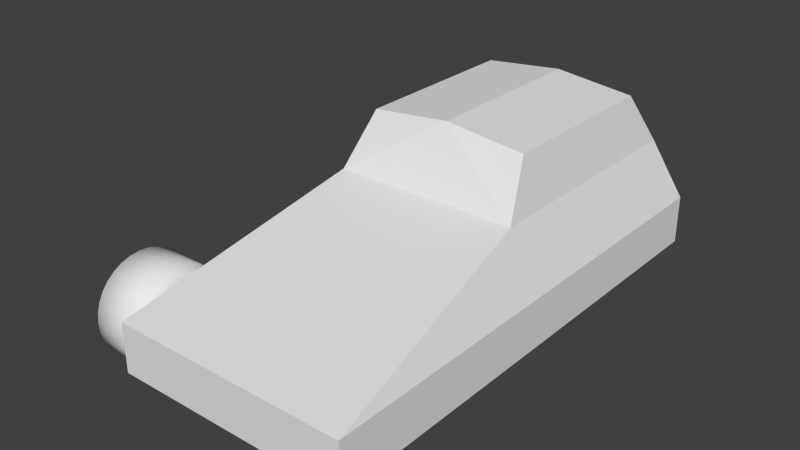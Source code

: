 # Source: GreatCar3D.blend  (saved by Blender 2.73.0; exported with 4.5.12 LTS)
import bpy
from mathutils import Matrix  # noqa: F401  (used for matrix-valued properties, if any)

bpy.ops.wm.read_factory_settings(use_empty=True)
scene = bpy.context.scene
scene.name = 'Scene'

# ---- collections
col_collection_1 = bpy.data.collections.new('Collection 1'); scene.collection.children.link(col_collection_1)

# ---- world
world_world = bpy.data.worlds.new('World'); scene.world = world_world
world_world.color = (0.05088, 0.05088, 0.05088)
world_world.use_sun_shadow = False
world_world.sun_shadow_jitter_overblur = 0.0
world_world.cycles.sampling_method = 'MANUAL'
world_world.cycles.sample_map_resolution = 256

# ---- meshes
me_cylinder_001 = bpy.data.meshes.new('Cylinder.001')
me_cylinder_001.from_pydata([(-0.000609, -0.03476, -5.96e-08), (-0.000609, -0.01738, 0.03011), (-0.000609, 0.01738, 0.03011), (-0.0006091, 0.03476, -6.264e-08), (-0.0006091, 0.01738, -0.03011), (-0.0006091, -0.01738, -0.03011), (-0.1033, -0.03476, -5.742e-08), (-0.1033, -0.01738, 0.03011), (-0.1033, 0.01738, 0.03011), (-0.1033, 0.03476, -6.046e-08), (-0.1033, 0.01738, -0.03011), (-0.1033, -0.01738, -0.03011), (-0.07726, -0.1037, -1.765e-08), (-0.07726, 0.1017, -0.02024), (-0.07726, 0.1037, 1.615e-08), (-0.07726, -0.1017, 0.02024), (-0.08185, -2.931e-07, 0.1037), (-0.08185, -0.02024, -0.1017), (-0.08185, -2.41e-07, -0.1037), (-0.08185, 0.02024, 0.1017), (-0.06579, -0.07336, 0.07336), (-0.06579, 0.05764, -0.08626), (-0.06579, 0.07336, -0.07336), (-0.06579, -0.05764, 0.08626), (-0.0864, 0.07336, 0.07336), (-0.0864, -0.08626, -0.05764), (-0.0864, -0.07336, -0.07336), (-0.0864, 0.08626, 0.05764), (-0.04878, -0.1037, -1.765e-08), (-0.04878, 0.1017, -0.02024), (-0.04878, 0.1037, 1.615e-08), (-0.04878, -0.1017, 0.02024), (-0.05338, -2.974e-07, 0.1037), (-0.05338, -0.02024, -0.1017), (-0.05338, -2.453e-07, -0.1037), (-0.05338, 0.02024, 0.1017), (-0.03731, -0.07336, 0.07336), (-0.03731, 0.05764, -0.08626), (-0.03731, 0.07336, -0.07336), (-0.03731, -0.05764, 0.08626), (-0.05793, 0.07336, 0.07336), (-0.05793, -0.08626, -0.05764), (-0.05793, -0.07336, -0.07336), (-0.05793, 0.08626, 0.05764), (-0.09792, -0.2034, -3.051e-09), (-0.09792, -0.1995, -0.03968), (-0.09792, -0.1879, -0.07784), (-0.09792, -0.1691, -0.113), (-0.09792, -0.1438, -0.1438), (-0.09792, -0.113, -0.1691), (-0.09792, -0.07784, -0.1879), (-0.09792, -0.03969, -0.1995), (-0.09792, -2.816e-07, -0.2034), (-0.09792, 0.03968, -0.1995), (-0.09792, 0.07784, -0.1879), (-0.09792, 0.113, -0.1691), (-0.09792, 0.1438, -0.1438), (-0.09792, 0.1691, -0.113), (-0.09792, 0.1879, -0.07784), (-0.09792, 0.1995, -0.03968), (-0.09792, 0.2034, 6.323e-08), (-0.09792, 0.1995, 0.03968), (-0.09792, 0.1879, 0.07784), (-0.09792, 0.1691, 0.113), (-0.09792, 0.1438, 0.1438), (-0.09792, 0.113, 0.1691), (-0.09792, 0.07784, 0.1879), (-0.09792, 0.03968, 0.1995), (-0.09792, -4.627e-07, 0.2034), (-0.09792, -0.03969, 0.1995), (-0.09792, -0.07785, 0.1879), (-0.09792, -0.113, 0.1691), (-0.09792, -0.1438, 0.1438), (-0.09792, -0.1691, 0.113), (-0.09792, -0.1879, 0.07784), (-0.09792, -0.1995, 0.03968), (-0.127, -0.144, -1.312e-08), (-0.127, -0.1412, -0.0281), (-0.127, -0.133, -0.05511), (-0.127, -0.1197, -0.08001), (-0.127, -0.1018, -0.1018), (-0.127, -0.08001, -0.1197), (-0.127, -0.05511, -0.133), (-0.127, -0.0281, -0.1412), (-0.127, -2.894e-07, -0.144), (-0.127, 0.02809, -0.1412), (-0.127, 0.05511, -0.133), (-0.127, 0.08001, -0.1197), (-0.127, 0.1018, -0.1018), (-0.127, 0.1197, -0.08001), (-0.127, 0.133, -0.05511), (-0.127, 0.1412, -0.0281), (-0.127, 0.144, 3.381e-08), (-0.127, 0.1412, 0.0281), (-0.127, 0.133, 0.05511), (-0.127, 0.1197, 0.08001), (-0.127, 0.1018, 0.1018), (-0.127, 0.08001, 0.1197), (-0.127, 0.05511, 0.133), (-0.127, 0.02809, 0.1412), (-0.127, -4.176e-07, 0.144), (-0.127, -0.0281, 0.1412), (-0.127, -0.05511, 0.133), (-0.127, -0.08001, 0.1197), (-0.127, -0.1018, 0.1018), (-0.127, -0.1197, 0.08001), (-0.127, -0.133, 0.05511), (-0.127, -0.1412, 0.02809), (-0.1052, -0.1037, -1.765e-08), (-0.1052, -0.1017, -0.02024), (-0.1052, -0.09584, -0.0397), (-0.1052, -0.08626, -0.05764), (-0.1052, -0.07336, -0.07336), (-0.1052, -0.05764, -0.08626), (-0.1052, -0.0397, -0.09584), (-0.1052, -0.02024, -0.1017), (-0.1052, -3.007e-07, -0.1037), (-0.1052, 0.02024, -0.1017), (-0.1052, 0.0397, -0.09584), (-0.1052, 0.05764, -0.08626), (-0.1052, 0.07336, -0.07336), (-0.1052, 0.08626, -0.05764), (-0.1052, 0.09584, -0.0397), (-0.1052, 0.1017, -0.02024), (-0.1052, 0.1037, 1.615e-08), (-0.1052, 0.1017, 0.02024), (-0.1052, 0.09584, 0.0397), (-0.1052, 0.08626, 0.05764), (-0.1052, 0.07336, 0.07336), (-0.1052, 0.05764, 0.08626), (-0.1052, 0.0397, 0.09584), (-0.1052, 0.02024, 0.1017), (-0.1052, -3.93e-07, 0.1037), (-0.1052, -0.02024, 0.1017), (-0.1052, -0.0397, 0.09584), (-0.1052, -0.05764, 0.08626), (-0.1052, -0.07336, 0.07336), (-0.1052, -0.08626, 0.05764), (-0.1052, -0.09584, 0.0397), (-0.1052, -0.1017, 0.02024), (-3.072e-08, -0.2034, -6.463e-08), (0.09792, -0.2034, -3.051e-09), (-3.013e-08, -0.1995, -0.03968), (0.09792, -0.1995, -0.03968), (-2.838e-08, -0.1879, -0.07784), (0.09792, -0.1879, -0.07784), (-2.554e-08, -0.1691, -0.113), (0.09792, -0.1691, -0.113), (-2.172e-08, -0.1438, -0.1438), (0.09792, -0.1438, -0.1438), (-1.706e-08, -0.113, -0.1691), (0.09792, -0.113, -0.1691), (-1.175e-08, -0.07784, -0.1879), (0.09792, -0.07784, -0.1879), (-5.992e-09, -0.03968, -0.1995), (0.09792, -0.03969, -0.1995), (7.082e-15, 4.69e-08, -0.2034), (0.09792, -3.112e-07, -0.2034), (5.992e-09, 0.03968, -0.1995), (0.09792, 0.03968, -0.1995), (1.175e-08, 0.07784, -0.1879), (0.09792, 0.07784, -0.1879), (1.706e-08, 0.113, -0.1691), (0.09792, 0.113, -0.1691), (2.172e-08, 0.1438, -0.1438), (0.09792, 0.1438, -0.1438), (2.554e-08, 0.1691, -0.113), (0.09792, 0.1691, -0.113), (2.838e-08, 0.1879, -0.07784), (0.09792, 0.1879, -0.07784), (3.013e-08, 0.1995, -0.03968), (0.09792, 0.1995, -0.03968), (3.072e-08, 0.2034, 1.651e-09), (0.09792, 0.2034, 6.323e-08), (3.013e-08, 0.1995, 0.03968), (0.09792, 0.1995, 0.03968), (2.838e-08, 0.1879, 0.07784), (0.09792, 0.1879, 0.07784), (2.554e-08, 0.1691, 0.113), (0.09792, 0.1691, 0.113), (2.172e-08, 0.1438, 0.1438), (0.09792, 0.1438, 0.1438), (1.706e-08, 0.113, 0.1691), (0.09792, 0.113, 0.1691), (1.175e-08, 0.07784, 0.1879), (0.09792, 0.07784, 0.1879), (5.992e-09, 0.03968, 0.1995), (0.09792, 0.03968, 0.1995), (-2.026e-14, -1.342e-07, 0.2034), (0.09792, -4.923e-07, 0.2034), (-5.992e-09, -0.03968, 0.1995), (0.09792, -0.03969, 0.1995), (-1.175e-08, -0.07784, 0.1879), (0.09792, -0.07785, 0.1879), (-1.706e-08, -0.113, 0.1691), (0.09792, -0.113, 0.1691), (-2.172e-08, -0.1438, 0.1438), (0.09792, -0.1438, 0.1438), (-2.554e-08, -0.1691, 0.113), (0.09792, -0.1691, 0.113), (-2.838e-08, -0.1879, 0.07784), (0.09792, -0.1879, 0.07784), (-3.013e-08, -0.1995, 0.03968), (0.09792, -0.1995, 0.03968), (0.127, -0.144, -1.312e-08), (0.127, -0.1412, -0.0281), (0.127, -0.133, -0.05511), (0.127, -0.1197, -0.08001), (0.127, -0.1018, -0.1018), (0.127, -0.08001, -0.1197), (0.127, -0.05511, -0.133), (0.127, -0.0281, -0.1412), (0.127, -3.278e-07, -0.144), (0.127, 0.02809, -0.1412), (0.127, 0.05511, -0.133), (0.127, 0.08001, -0.1197), (0.127, 0.1018, -0.1018), (0.127, 0.1197, -0.08001), (0.127, 0.133, -0.05511), (0.127, 0.1412, -0.0281), (0.127, 0.144, 3.381e-08), (0.127, 0.1412, 0.0281), (0.127, 0.133, 0.05511), (0.127, 0.1197, 0.08001), (0.127, 0.1018, 0.1018), (0.127, 0.08001, 0.1197), (0.127, 0.05511, 0.133), (0.127, 0.02809, 0.1412), (0.127, -4.56e-07, 0.144), (0.127, -0.0281, 0.1412), (0.127, -0.05511, 0.133), (0.127, -0.08001, 0.1197), (0.127, -0.1018, 0.1018), (0.127, -0.1197, 0.08001), (0.127, -0.133, 0.05511), (0.127, -0.1412, 0.02809), (0.1052, -0.1037, -1.765e-08), (0.1052, -0.1017, -0.02024), (0.1052, -0.09584, -0.0397), (0.1052, -0.08626, -0.05764), (0.1052, -0.07336, -0.07336), (0.1052, -0.05764, -0.08626), (0.1052, -0.0397, -0.09584), (0.1052, -0.02024, -0.1017), (0.1052, -3.324e-07, -0.1037), (0.1052, 0.02024, -0.1017), (0.1052, 0.0397, -0.09584), (0.1052, 0.05764, -0.08626), (0.1052, 0.07336, -0.07336), (0.1052, 0.08626, -0.05764), (0.1052, 0.09584, -0.0397), (0.1052, 0.1017, -0.02024), (0.1052, 0.1037, 1.615e-08), (0.1052, 0.1017, 0.02024), (0.1052, 0.09584, 0.0397), (0.1052, 0.08626, 0.05764), (0.1052, 0.07336, 0.07336), (0.1052, 0.05764, 0.08626), (0.1052, 0.0397, 0.09584), (0.1052, 0.02024, 0.1017), (0.1052, -4.248e-07, 0.1037), (0.1052, -0.02024, 0.1017), (0.1052, -0.0397, 0.09584), (0.1052, -0.05764, 0.08626), (0.1052, -0.07336, 0.07336), (0.1052, -0.08626, 0.05764), (0.1052, -0.09584, 0.0397), (0.1052, -0.1017, 0.02024), (-1.566e-08, -0.1037, -1.765e-08), (-1.536e-08, -0.1017, -0.02024), (-1.447e-08, -0.09584, -0.0397), (-1.302e-08, -0.08626, -0.05764), (-1.108e-08, -0.07336, -0.07336), (-8.703e-09, -0.05764, -0.08626), (-5.995e-09, -0.0397, -0.09584), (-3.056e-09, -0.02024, -0.1017), (-4.78e-14, -3.165e-07, -0.1037), (3.056e-09, 0.02024, -0.1017), (5.994e-09, 0.0397, -0.09584), (8.703e-09, 0.05764, -0.08626), (1.108e-08, 0.07336, -0.07336), (1.302e-08, 0.08626, -0.05764), (1.447e-08, 0.09584, -0.0397), (1.536e-08, 0.1017, -0.02024), (1.566e-08, 0.1037, 1.615e-08), (1.536e-08, 0.1017, 0.02024), (1.447e-08, 0.09584, 0.0397), (1.302e-08, 0.08626, 0.05764), (1.108e-08, 0.07336, 0.07336), (8.703e-09, 0.05764, 0.08626), (5.994e-09, 0.0397, 0.09584), (3.056e-09, 0.02024, 0.1017), (-6.174e-14, -4.089e-07, 0.1037), (-3.056e-09, -0.02024, 0.1017), (-5.995e-09, -0.0397, 0.09584), (-8.703e-09, -0.05764, 0.08626), (-1.108e-08, -0.07336, 0.07336), (-1.302e-08, -0.08626, 0.05764), (-1.447e-08, -0.09584, 0.0397), (-1.536e-08, -0.1017, 0.02024)], [], [(0, 6, 11, 5), (5, 11, 10, 4), (4, 10, 9, 3), (3, 9, 8, 2), (2, 8, 7, 1), (1, 7, 6, 0), (8, 10, 11, 7), (9, 10, 8), (6, 7, 11), (12, 15, 14, 13), (16, 19, 18, 17), (20, 23, 22, 21), (24, 27, 26, 25), (24, 25, 41, 40), (26, 27, 43, 42), (20, 21, 37, 36), (22, 23, 39, 38), (16, 17, 33, 32), (18, 19, 35, 34), (12, 13, 29, 28), (14, 15, 31, 30), (140, 44, 45, 142), (142, 45, 46, 144), (144, 46, 47, 146), (146, 47, 48, 148), (148, 48, 49, 150), (150, 49, 50, 152), (152, 50, 51, 154), (154, 51, 52, 156), (156, 52, 53, 158), (158, 53, 54, 160), (160, 54, 55, 162), (162, 55, 56, 164), (164, 56, 57, 166), (166, 57, 58, 168), (168, 58, 59, 170), (170, 59, 60, 172), (172, 60, 61, 174), (174, 61, 62, 176), (176, 62, 63, 178), (178, 63, 64, 180), (180, 64, 65, 182), (182, 65, 66, 184), (184, 66, 67, 186), (186, 67, 68, 188), (188, 68, 69, 190), (190, 69, 70, 192), (192, 70, 71, 194), (194, 71, 72, 196), (196, 72, 73, 198), (198, 73, 74, 200), (62, 61, 93, 94), (202, 75, 44, 140), (200, 74, 75, 202), (73, 72, 104, 105), (51, 50, 82, 83), (44, 75, 107, 76), (65, 64, 96, 97), (54, 53, 85, 86), (68, 67, 99, 100), (46, 45, 77, 78), (57, 56, 88, 89), (71, 70, 102, 103), (49, 48, 80, 81), (60, 59, 91, 92), (74, 73, 105, 106), (63, 62, 94, 95), (45, 44, 76, 77), (52, 51, 83, 84), (66, 65, 97, 98), (55, 54, 86, 87), (69, 68, 100, 101), (47, 46, 78, 79), (58, 57, 89, 90), (72, 71, 103, 104), (61, 60, 92, 93), (50, 49, 81, 82), (75, 74, 106, 107), (64, 63, 95, 96), (53, 52, 84, 85), (67, 66, 98, 99), (56, 55, 87, 88), (70, 69, 101, 102), (48, 47, 79, 80), (59, 58, 90, 91), (100, 99, 131, 132), (78, 77, 109, 110), (89, 88, 120, 121), (98, 97, 129, 130), (87, 86, 118, 119), (107, 106, 138, 139), (96, 95, 127, 128), (85, 84, 116, 117), (105, 104, 136, 137), (94, 93, 125, 126), (83, 82, 114, 115), (103, 102, 134, 135), (81, 80, 112, 113), (92, 91, 123, 124), (101, 100, 132, 133), (79, 78, 110, 111), (90, 89, 121, 122), (99, 98, 130, 131), (77, 76, 108, 109), (88, 87, 119, 120), (76, 107, 139, 108), (97, 96, 128, 129), (86, 85, 117, 118), (106, 105, 137, 138), (95, 94, 126, 127), (84, 83, 115, 116), (104, 103, 135, 136), (93, 92, 124, 125), (82, 81, 113, 114), (102, 101, 133, 134), (80, 79, 111, 112), (91, 90, 122, 123), (133, 132, 292, 293), (111, 110, 270, 271), (122, 121, 281, 282), (131, 130, 290, 291), (109, 108, 268, 269), (120, 119, 279, 280), (108, 139, 299, 268), (129, 128, 288, 289), (118, 117, 277, 278), (138, 137, 297, 298), (127, 126, 286, 287), (116, 115, 275, 276), (136, 135, 295, 296), (125, 124, 284, 285), (114, 113, 273, 274), (134, 133, 293, 294), (112, 111, 271, 272), (123, 122, 282, 283), (132, 131, 291, 292), (110, 109, 269, 270), (121, 120, 280, 281), (130, 129, 289, 290), (119, 118, 278, 279), (139, 138, 298, 299), (128, 127, 287, 288), (117, 116, 276, 277), (137, 136, 296, 297), (126, 125, 285, 286), (115, 114, 274, 275), (135, 134, 294, 295), (113, 112, 272, 273), (124, 123, 283, 284), (140, 142, 143, 141), (142, 144, 145, 143), (144, 146, 147, 145), (146, 148, 149, 147), (148, 150, 151, 149), (150, 152, 153, 151), (152, 154, 155, 153), (154, 156, 157, 155), (156, 158, 159, 157), (158, 160, 161, 159), (160, 162, 163, 161), (162, 164, 165, 163), (164, 166, 167, 165), (166, 168, 169, 167), (168, 170, 171, 169), (170, 172, 173, 171), (172, 174, 175, 173), (174, 176, 177, 175), (176, 178, 179, 177), (178, 180, 181, 179), (180, 182, 183, 181), (182, 184, 185, 183), (184, 186, 187, 185), (186, 188, 189, 187), (188, 190, 191, 189), (190, 192, 193, 191), (192, 194, 195, 193), (194, 196, 197, 195), (196, 198, 199, 197), (198, 200, 201, 199), (177, 222, 221, 175), (202, 140, 141, 203), (200, 202, 203, 201), (199, 233, 232, 197), (155, 211, 210, 153), (141, 204, 235, 203), (183, 225, 224, 181), (161, 214, 213, 159), (189, 228, 227, 187), (145, 206, 205, 143), (167, 217, 216, 165), (195, 231, 230, 193), (151, 209, 208, 149), (173, 220, 219, 171), (201, 234, 233, 199), (179, 223, 222, 177), (143, 205, 204, 141), (157, 212, 211, 155), (185, 226, 225, 183), (163, 215, 214, 161), (191, 229, 228, 189), (147, 207, 206, 145), (169, 218, 217, 167), (197, 232, 231, 195), (175, 221, 220, 173), (153, 210, 209, 151), (203, 235, 234, 201), (181, 224, 223, 179), (159, 213, 212, 157), (187, 227, 226, 185), (165, 216, 215, 163), (193, 230, 229, 191), (149, 208, 207, 147), (171, 219, 218, 169), (228, 260, 259, 227), (206, 238, 237, 205), (217, 249, 248, 216), (226, 258, 257, 225), (215, 247, 246, 214), (235, 267, 266, 234), (224, 256, 255, 223), (213, 245, 244, 212), (233, 265, 264, 232), (222, 254, 253, 221), (211, 243, 242, 210), (231, 263, 262, 230), (209, 241, 240, 208), (220, 252, 251, 219), (229, 261, 260, 228), (207, 239, 238, 206), (218, 250, 249, 217), (227, 259, 258, 226), (205, 237, 236, 204), (216, 248, 247, 215), (204, 236, 267, 235), (225, 257, 256, 224), (214, 246, 245, 213), (234, 266, 265, 233), (223, 255, 254, 222), (212, 244, 243, 211), (232, 264, 263, 231), (221, 253, 252, 220), (210, 242, 241, 209), (230, 262, 261, 229), (208, 240, 239, 207), (219, 251, 250, 218), (261, 293, 292, 260), (239, 271, 270, 238), (250, 282, 281, 249), (259, 291, 290, 258), (237, 269, 268, 236), (248, 280, 279, 247), (236, 268, 299, 267), (257, 289, 288, 256), (246, 278, 277, 245), (266, 298, 297, 265), (255, 287, 286, 254), (244, 276, 275, 243), (264, 296, 295, 263), (253, 285, 284, 252), (242, 274, 273, 241), (262, 294, 293, 261), (240, 272, 271, 239), (251, 283, 282, 250), (260, 292, 291, 259), (238, 270, 269, 237), (249, 281, 280, 248), (258, 290, 289, 257), (247, 279, 278, 246), (267, 299, 298, 266), (256, 288, 287, 255), (245, 277, 276, 244), (265, 297, 296, 264), (254, 286, 285, 253), (243, 275, 274, 242), (263, 295, 294, 262), (241, 273, 272, 240), (252, 284, 283, 251)])
me_cylinder_001.polygons.foreach_set('use_smooth', [0, 0, 0, 0, 0, 0, 0, 0, 0, 1, 1, 1, 1, 1, 1, 1, 1, 1, 1, 1, 1, 1, 1, 1, 1, 1, 1, 1, 1, 1, 1, 1, 1, 1, 1, 1, 1, 1, 1, 1, 1, 1, 1, 1, 1, 1, 1, 1, 1, 1, 1, 1, 1, 1, 1, 1, 1, 1, 1, 1, 1, 1, 1, 1, 1, 1, 1, 1, 1, 1, 1, 1, 1, 1, 1, 1, 1, 1, 1, 1, 1, 1, 1, 1, 1, 1, 1, 1, 1, 1, 1, 1, 1, 1, 1, 1, 1, 1, 1, 1, 1, 1, 1, 1, 1, 1, 1, 1, 1, 1, 1, 1, 1, 1, 1, 1, 1, 1, 1, 1, 1, 1, 1, 1, 1, 1, 1, 1, 1, 1, 1, 1, 1, 1, 1, 1, 1, 1, 1, 1, 1, 1, 1, 1, 1, 1, 1, 1, 1, 1, 1, 1, 1, 1, 1, 1, 1, 1, 1, 1, 1, 1, 1, 1, 1, 1, 1, 1, 1, 1, 1, 1, 1, 1, 1, 1, 1, 1, 1, 1, 1, 1, 1, 1, 1, 1, 1, 1, 1, 1, 1, 1, 1, 1, 1, 1, 1, 1, 1, 1, 1, 1, 1, 1, 1, 1, 1, 1, 1, 1, 1, 1, 1, 1, 1, 1, 1, 1, 1, 1, 1, 1, 1, 1, 1, 1, 1, 1, 1, 1, 1, 1, 1, 1, 1, 1, 1, 1, 1, 1, 1, 1, 1, 1, 1, 1, 1, 1, 1, 1, 1, 1, 1, 1, 1, 1, 1, 1, 1, 1, 1, 1, 1, 1, 1, 1, 1, 1, 1, 1, 1, 1, 1, 1, 1, 1, 1])
_k = set([(108, 109), (108, 139), (109, 110), (110, 111), (111, 112), (112, 113), (113, 114), (114, 115), (115, 116), (116, 117), (117, 118), (118, 119), (119, 120), (120, 121), (121, 122), (122, 123), (123, 124), (124, 125), (125, 126), (126, 127), (127, 128), (128, 129), (129, 130), (130, 131), (131, 132), (132, 133), (133, 134), (134, 135), (135, 136), (136, 137), (137, 138), (138, 139), (236, 237), (236, 267), (237, 238), (238, 239), (239, 240), (240, 241), (241, 242), (242, 243), (243, 244), (244, 245), (245, 246), (246, 247), (247, 248), (248, 249), (249, 250), (250, 251), (251, 252), (252, 253), (253, 254), (254, 255), (255, 256), (256, 257), (257, 258), (258, 259), (259, 260), (260, 261), (261, 262), (262, 263), (263, 264), (264, 265), (265, 266), (266, 267)])
me_cylinder_001.attributes.new('sharp_edge', 'BOOLEAN', 'EDGE').data.foreach_set('value', [ (min(e.vertices), max(e.vertices)) in _k for e in me_cylinder_001.edges])
me_cylinder_001.use_remesh_preserve_volume = False
me_cylinder_001.use_remesh_preserve_attributes = False
me_cylinder_001.use_mirror_vertex_groups = False
me_cylinder_001.update()
me_cube = bpy.data.meshes.new('Cube')
me_cube.from_pydata([(1.51e-07, 1.0, 0.1497), (-1.51e-07, -1.0, 0.1497), (-0.475, -1.0, 0.1497), (-0.475, 1.0, 0.1497), (1.51e-07, 1.0, 0.3463), (-1.51e-07, -1.0, 0.3463), (-0.475, -1.0, 0.3463), (-0.475, 1.0, 0.3463), (1.396e-07, 0.9245, 0.5893), (-6.804e-09, -0.04506, 0.5893), (-0.3697, -0.04506, 0.5893), (-0.3697, 0.9245, 0.5893), (1.2e-07, 0.7945, 0.8297), (1.283e-08, 0.08498, 0.8297), (-0.3211, 0.08498, 0.7954), (-0.3211, 0.7945, 0.7954)], [], [(5, 6, 2, 1), (6, 7, 3, 2), (7, 4, 0, 3), (0, 1, 2, 3), (4, 7, 11, 8), (8, 11, 15, 12), (7, 6, 10, 11), (6, 5, 9, 10), (15, 14, 13, 12), (11, 10, 14, 15), (10, 9, 13, 14)])
me_cube.use_remesh_preserve_volume = False
me_cube.use_remesh_preserve_attributes = False
me_cube.use_mirror_vertex_groups = False
me_cube.update()

# ---- objects
ob_tire = bpy.data.objects.new('Tire', me_cylinder_001)
ob_carbody = bpy.data.objects.new('CarBody', me_cube)

# ---- transforms, parenting, visibility, modifiers, constraints
ob_tire.location = (-0.6261, -0.7225, 0.2037)
ob_tire.lineart.crease_threshold = 0.0
ob_carbody.location = (0.0, 0.0, 0.0)
ob_carbody.lineart.crease_threshold = 0.0
_m = ob_carbody.modifiers.new('Mirror', 'MIRROR')

# ---- collection membership
col_collection_1.objects.link(ob_tire)
col_collection_1.objects.link(ob_carbody)

# ---- scene / render settings (as saved in the file)
scene.frame_start = 1; scene.frame_end = 250; scene.frame_set(3)
scene.render.engine = 'BLENDER_EEVEE_NEXT'
scene.render.resolution_percentage = 50
scene.render.dither_intensity = 0.0
scene.cycles.use_denoising = False
scene.cycles.samples = 10
scene.cycles.sampling_pattern = 'TABULATED_SOBOL'
scene.cycles.light_sampling_threshold = 0.0
scene.cycles.use_adaptive_sampling = False
scene.cycles.use_light_tree = False
scene.cycles.blur_glossy = 0.0
scene.cycles.pixel_filter_type = 'GAUSSIAN'
scene.cycles.sample_clamp_indirect = 0.0
scene.view_settings.view_transform = 'Standard'
scene.unit_settings.scale_length = 0.5
bpy.context.view_layer.update()

# ---- added for rendering (the .blend has no active camera and no usable light): camera, sun
cam_auto = bpy.data.cameras.new('AutoCamera')
cam_auto.lens = 50.0
cam_auto.sensor_width = 36.0
cam_auto.clip_end = 1000.0
ob_auto_camera = bpy.data.objects.new('AutoCamera', cam_auto)
scene.collection.objects.link(ob_auto_camera)
ob_auto_camera.location = (2.16399, -2.76366, 2.25744)
ob_auto_camera.rotation_euler = (1.09748, -7.21219e-08, 0.694738)
scene.camera = ob_auto_camera
light_auto_sun = bpy.data.lights.new('AutoSun', 'SUN')
light_auto_sun.energy = 3.0
light_auto_sun.angle = 0.0523599
ob_auto_sun = bpy.data.objects.new('AutoSun', light_auto_sun)
scene.collection.objects.link(ob_auto_sun)
ob_auto_sun.rotation_euler = (0.872665, 0.174533, 0.523599)
bpy.context.view_layer.update()
